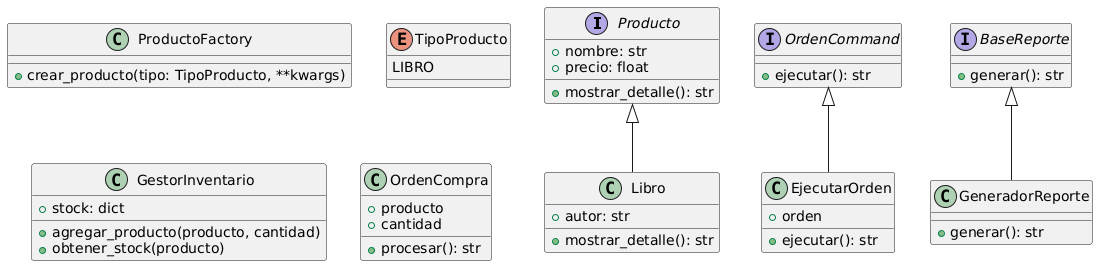

The diagram above was rendered by PlantUML. Its source (embedded in the PNG):
@startuml
' Interfaces base
interface Producto {
  +nombre: str
  +precio: float
  +mostrar_detalle(): str
}

class Libro {
  +autor: str
  +mostrar_detalle(): str
}

class ProductoFactory {
  +crear_producto(tipo: TipoProducto, **kwargs)
}

enum TipoProducto {
  LIBRO
}

class GestorInventario {
  +stock: dict
  +agregar_producto(producto, cantidad)
  +obtener_stock(producto)
}

interface OrdenCommand {
  +ejecutar(): str
}

class OrdenCompra {
  +producto
  +cantidad
  +procesar(): str
}

class EjecutarOrden {
  +orden
  +ejecutar(): str
}

interface BaseReporte {
  +generar(): str
}

class GeneradorReporte {
  +generar(): str
}

' Relaciones
Producto <|-- Libro
OrdenCommand <|-- EjecutarOrden
BaseReporte <|-- GeneradorReporte
@enduml